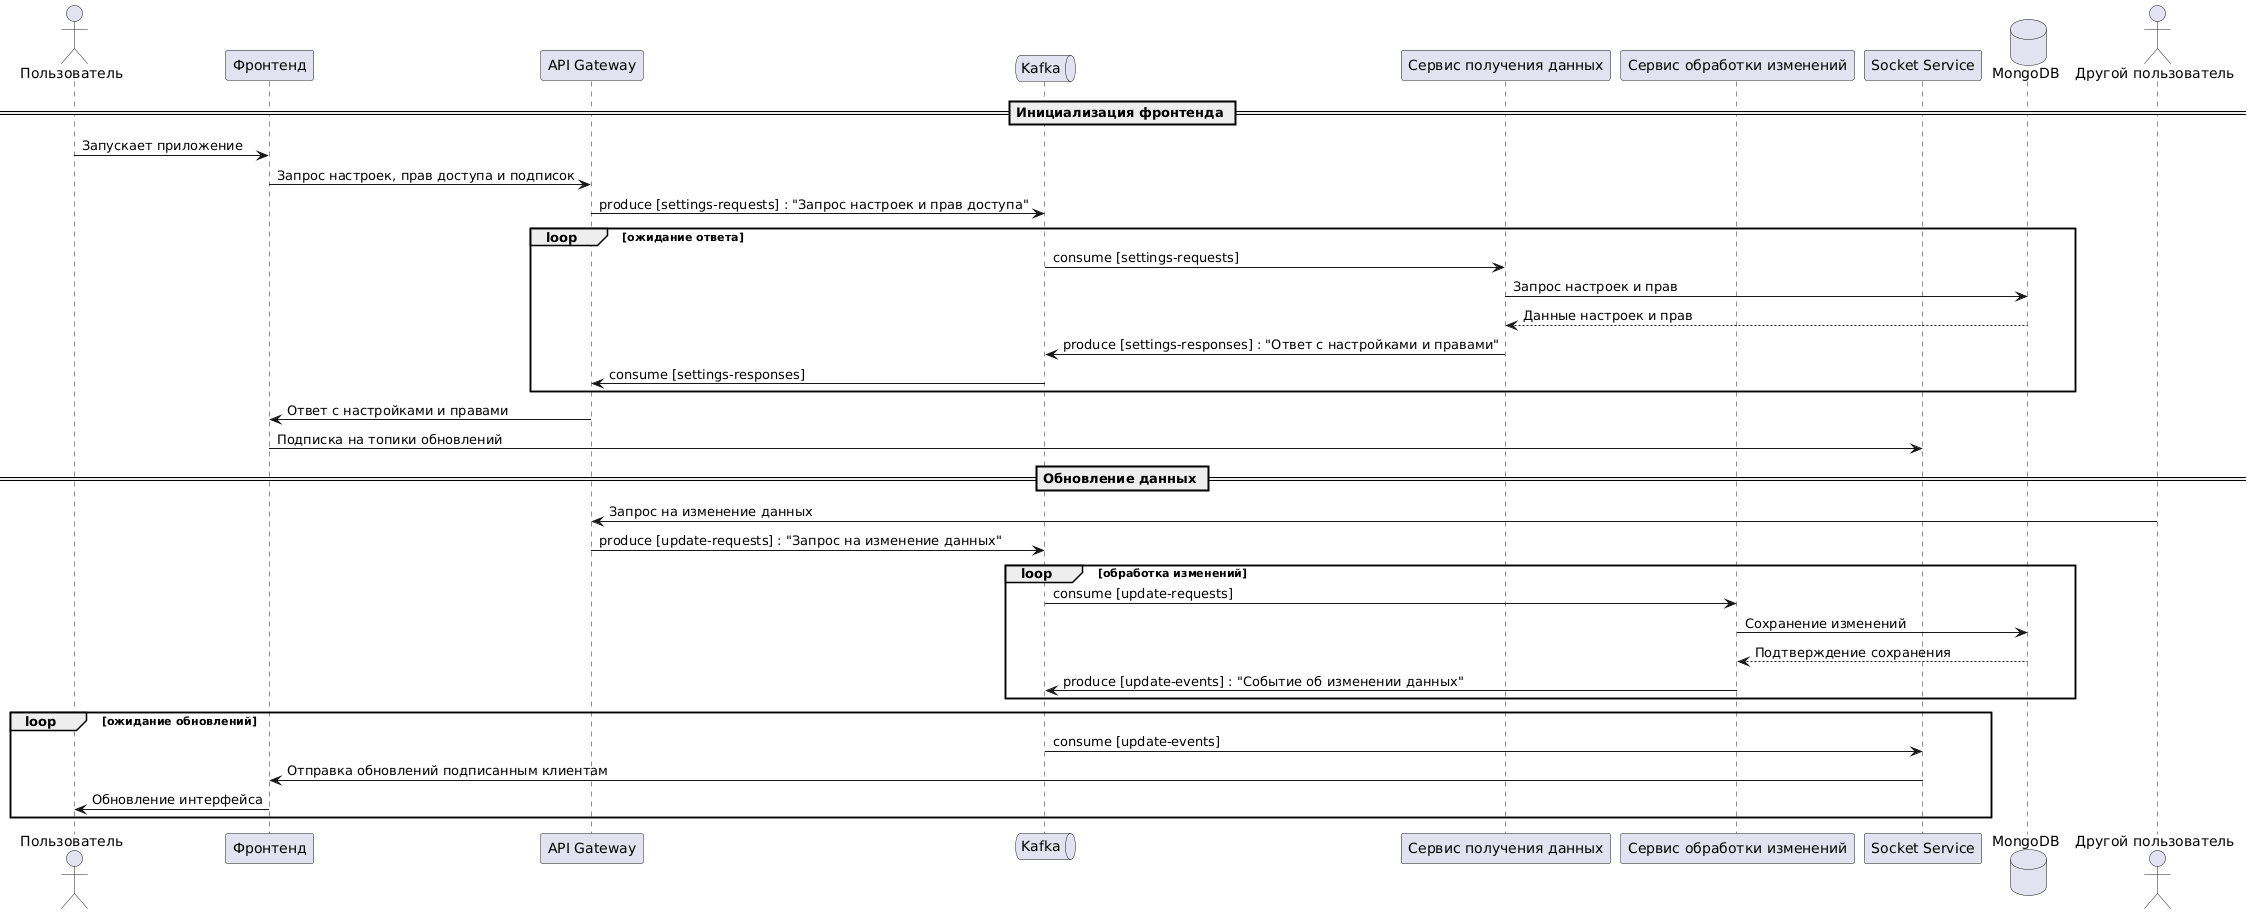

The diagram above was rendered by PlantUML. Its source (embedded in the PNG):
@startuml
actor "Пользователь" as User
participant "Фронтенд" as Frontend
participant "API Gateway" as APIGateway
queue "Kafka" as Kafka
participant "Сервис получения данных" as SettingsService
participant "Сервис обработки изменений" as ProcessingService
participant "Socket Service" as SocketService
database "MongoDB" as MongoDB
actor "Другой пользователь" as OtherUser

== Инициализация фронтенда ==
User -> Frontend: Запускает приложение
Frontend -> APIGateway: Запрос настроек, прав доступа и подписок
APIGateway -> Kafka: produce [settings-requests] : "Запрос настроек и прав доступа"

loop ожидание ответа
  Kafka -> SettingsService: consume [settings-requests]
  SettingsService -> MongoDB: Запрос настроек и прав
  MongoDB --> SettingsService: Данные настроек и прав
  SettingsService -> Kafka: produce [settings-responses] : "Ответ с настройками и правами"
  Kafka -> APIGateway: consume [settings-responses]
end

APIGateway -> Frontend: Ответ с настройками и правами
Frontend -> SocketService: Подписка на топики обновлений

== Обновление данных ==
OtherUser -> APIGateway: Запрос на изменение данных
APIGateway -> Kafka: produce [update-requests] : "Запрос на изменение данных"

loop обработка изменений
  Kafka -> ProcessingService: consume [update-requests]
  ProcessingService -> MongoDB: Сохранение изменений
  MongoDB --> ProcessingService: Подтверждение сохранения
  ProcessingService -> Kafka: produce [update-events] : "Событие об изменении данных"
end

loop ожидание обновлений
  Kafka -> SocketService: consume [update-events]
  SocketService -> Frontend: Отправка обновлений подписанным клиентам
  Frontend -> User: Обновление интерфейса
end
@enduml